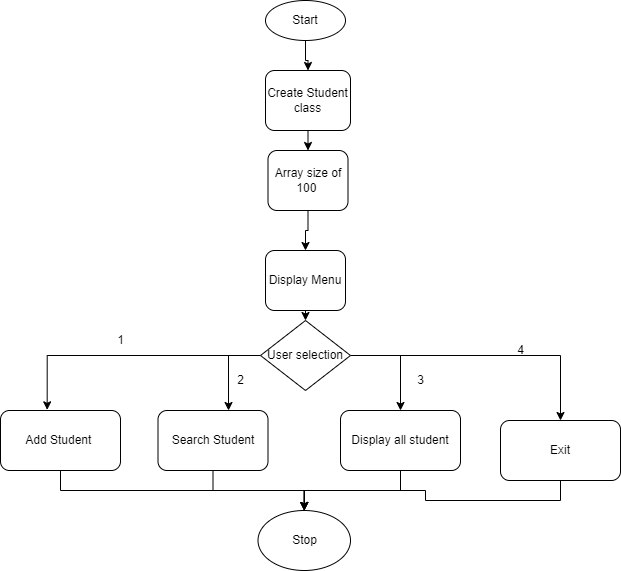

The diagram above was exported from draw.io. Its source (the exported page's mxGraphModel, read from the mxfile embedded in the PNG):
<mxGraphModel dx="794" dy="430" grid="1" gridSize="10" guides="1" tooltips="1" connect="1" arrows="1" fold="1" page="1" pageScale="1" pageWidth="850" pageHeight="1100" math="0" shadow="0">
  <root>
    <mxCell id="0" />
    <mxCell id="1" parent="0" />
    <mxCell id="BXFUfxRwQqWnabIWh-bj-12" style="edgeStyle=orthogonalEdgeStyle;rounded=0;orthogonalLoop=1;jettySize=auto;html=1;exitX=0.5;exitY=1;exitDx=0;exitDy=0;" edge="1" parent="1" source="BXFUfxRwQqWnabIWh-bj-1" target="BXFUfxRwQqWnabIWh-bj-2">
      <mxGeometry relative="1" as="geometry" />
    </mxCell>
    <mxCell id="BXFUfxRwQqWnabIWh-bj-1" value="Start" style="ellipse;whiteSpace=wrap;html=1;" vertex="1" parent="1">
      <mxGeometry x="345" y="50" width="80" height="40" as="geometry" />
    </mxCell>
    <mxCell id="BXFUfxRwQqWnabIWh-bj-13" style="edgeStyle=orthogonalEdgeStyle;rounded=0;orthogonalLoop=1;jettySize=auto;html=1;exitX=0.5;exitY=1;exitDx=0;exitDy=0;entryX=0.5;entryY=0;entryDx=0;entryDy=0;" edge="1" parent="1" source="BXFUfxRwQqWnabIWh-bj-2" target="BXFUfxRwQqWnabIWh-bj-3">
      <mxGeometry relative="1" as="geometry" />
    </mxCell>
    <mxCell id="BXFUfxRwQqWnabIWh-bj-2" value="Create Student class" style="rounded=1;whiteSpace=wrap;html=1;" vertex="1" parent="1">
      <mxGeometry x="345" y="120" width="85" height="60" as="geometry" />
    </mxCell>
    <mxCell id="BXFUfxRwQqWnabIWh-bj-14" style="edgeStyle=orthogonalEdgeStyle;rounded=0;orthogonalLoop=1;jettySize=auto;html=1;exitX=0.5;exitY=1;exitDx=0;exitDy=0;entryX=0.5;entryY=0;entryDx=0;entryDy=0;" edge="1" parent="1" source="BXFUfxRwQqWnabIWh-bj-3" target="BXFUfxRwQqWnabIWh-bj-4">
      <mxGeometry relative="1" as="geometry" />
    </mxCell>
    <mxCell id="BXFUfxRwQqWnabIWh-bj-3" value="Array size of 100&amp;nbsp;" style="rounded=1;whiteSpace=wrap;html=1;" vertex="1" parent="1">
      <mxGeometry x="347.5" y="200" width="80" height="60" as="geometry" />
    </mxCell>
    <mxCell id="BXFUfxRwQqWnabIWh-bj-15" style="edgeStyle=orthogonalEdgeStyle;rounded=0;orthogonalLoop=1;jettySize=auto;html=1;exitX=0.5;exitY=1;exitDx=0;exitDy=0;entryX=0.5;entryY=0;entryDx=0;entryDy=0;" edge="1" parent="1" source="BXFUfxRwQqWnabIWh-bj-4" target="BXFUfxRwQqWnabIWh-bj-10">
      <mxGeometry relative="1" as="geometry" />
    </mxCell>
    <mxCell id="BXFUfxRwQqWnabIWh-bj-4" value="Display Menu" style="rounded=1;whiteSpace=wrap;html=1;" vertex="1" parent="1">
      <mxGeometry x="345" y="300" width="80" height="60" as="geometry" />
    </mxCell>
    <mxCell id="BXFUfxRwQqWnabIWh-bj-26" style="edgeStyle=orthogonalEdgeStyle;rounded=0;orthogonalLoop=1;jettySize=auto;html=1;exitX=0.5;exitY=1;exitDx=0;exitDy=0;" edge="1" parent="1" source="BXFUfxRwQqWnabIWh-bj-5" target="BXFUfxRwQqWnabIWh-bj-9">
      <mxGeometry relative="1" as="geometry" />
    </mxCell>
    <mxCell id="BXFUfxRwQqWnabIWh-bj-5" value="Add Student&amp;nbsp;" style="rounded=1;whiteSpace=wrap;html=1;" vertex="1" parent="1">
      <mxGeometry x="80" y="460" width="120" height="60" as="geometry" />
    </mxCell>
    <mxCell id="BXFUfxRwQqWnabIWh-bj-27" style="edgeStyle=orthogonalEdgeStyle;rounded=0;orthogonalLoop=1;jettySize=auto;html=1;exitX=0.5;exitY=1;exitDx=0;exitDy=0;entryX=0.5;entryY=0;entryDx=0;entryDy=0;" edge="1" parent="1" source="BXFUfxRwQqWnabIWh-bj-6" target="BXFUfxRwQqWnabIWh-bj-9">
      <mxGeometry relative="1" as="geometry">
        <mxPoint x="293" y="550" as="targetPoint" />
      </mxGeometry>
    </mxCell>
    <mxCell id="BXFUfxRwQqWnabIWh-bj-6" value="Search Student" style="rounded=1;whiteSpace=wrap;html=1;" vertex="1" parent="1">
      <mxGeometry x="237.5" y="460" width="110" height="60" as="geometry" />
    </mxCell>
    <mxCell id="BXFUfxRwQqWnabIWh-bj-28" style="edgeStyle=orthogonalEdgeStyle;rounded=0;orthogonalLoop=1;jettySize=auto;html=1;exitX=0.5;exitY=1;exitDx=0;exitDy=0;entryX=0.5;entryY=0;entryDx=0;entryDy=0;" edge="1" parent="1" source="BXFUfxRwQqWnabIWh-bj-7" target="BXFUfxRwQqWnabIWh-bj-9">
      <mxGeometry relative="1" as="geometry" />
    </mxCell>
    <mxCell id="BXFUfxRwQqWnabIWh-bj-7" value="Display all student" style="rounded=1;whiteSpace=wrap;html=1;" vertex="1" parent="1">
      <mxGeometry x="420" y="460" width="120" height="60" as="geometry" />
    </mxCell>
    <mxCell id="BXFUfxRwQqWnabIWh-bj-29" style="edgeStyle=orthogonalEdgeStyle;rounded=0;orthogonalLoop=1;jettySize=auto;html=1;exitX=0.5;exitY=1;exitDx=0;exitDy=0;entryX=0.5;entryY=0;entryDx=0;entryDy=0;" edge="1" parent="1" source="BXFUfxRwQqWnabIWh-bj-8" target="BXFUfxRwQqWnabIWh-bj-9">
      <mxGeometry relative="1" as="geometry" />
    </mxCell>
    <mxCell id="BXFUfxRwQqWnabIWh-bj-8" value="Exit" style="rounded=1;whiteSpace=wrap;html=1;" vertex="1" parent="1">
      <mxGeometry x="580" y="470" width="120" height="60" as="geometry" />
    </mxCell>
    <mxCell id="BXFUfxRwQqWnabIWh-bj-9" value="Stop" style="ellipse;whiteSpace=wrap;html=1;" vertex="1" parent="1">
      <mxGeometry x="337.5" y="560" width="92.5" height="60" as="geometry" />
    </mxCell>
    <mxCell id="BXFUfxRwQqWnabIWh-bj-18" style="edgeStyle=orthogonalEdgeStyle;rounded=0;orthogonalLoop=1;jettySize=auto;html=1;entryX=0.389;entryY=-0.011;entryDx=0;entryDy=0;entryPerimeter=0;exitX=0;exitY=0.5;exitDx=0;exitDy=0;" edge="1" parent="1" source="BXFUfxRwQqWnabIWh-bj-10" target="BXFUfxRwQqWnabIWh-bj-5">
      <mxGeometry relative="1" as="geometry" />
    </mxCell>
    <mxCell id="BXFUfxRwQqWnabIWh-bj-19" style="edgeStyle=orthogonalEdgeStyle;rounded=0;orthogonalLoop=1;jettySize=auto;html=1;exitX=0;exitY=0.5;exitDx=0;exitDy=0;entryX=0.641;entryY=0;entryDx=0;entryDy=0;entryPerimeter=0;" edge="1" parent="1" source="BXFUfxRwQqWnabIWh-bj-10" target="BXFUfxRwQqWnabIWh-bj-6">
      <mxGeometry relative="1" as="geometry" />
    </mxCell>
    <mxCell id="BXFUfxRwQqWnabIWh-bj-20" style="edgeStyle=orthogonalEdgeStyle;rounded=0;orthogonalLoop=1;jettySize=auto;html=1;exitX=1;exitY=0.5;exitDx=0;exitDy=0;" edge="1" parent="1" source="BXFUfxRwQqWnabIWh-bj-10" target="BXFUfxRwQqWnabIWh-bj-7">
      <mxGeometry relative="1" as="geometry" />
    </mxCell>
    <mxCell id="BXFUfxRwQqWnabIWh-bj-21" style="edgeStyle=orthogonalEdgeStyle;rounded=0;orthogonalLoop=1;jettySize=auto;html=1;exitX=1;exitY=0.5;exitDx=0;exitDy=0;" edge="1" parent="1" source="BXFUfxRwQqWnabIWh-bj-10" target="BXFUfxRwQqWnabIWh-bj-8">
      <mxGeometry relative="1" as="geometry" />
    </mxCell>
    <mxCell id="BXFUfxRwQqWnabIWh-bj-10" value="User selection" style="rhombus;whiteSpace=wrap;html=1;" vertex="1" parent="1">
      <mxGeometry x="340" y="370" width="90" height="70" as="geometry" />
    </mxCell>
    <mxCell id="BXFUfxRwQqWnabIWh-bj-22" value="1" style="text;html=1;align=center;verticalAlign=middle;resizable=0;points=[];autosize=1;strokeColor=none;fillColor=none;" vertex="1" parent="1">
      <mxGeometry x="185" y="375" width="30" height="30" as="geometry" />
    </mxCell>
    <mxCell id="BXFUfxRwQqWnabIWh-bj-23" value="2" style="text;html=1;align=center;verticalAlign=middle;resizable=0;points=[];autosize=1;strokeColor=none;fillColor=none;" vertex="1" parent="1">
      <mxGeometry x="305" y="415" width="30" height="30" as="geometry" />
    </mxCell>
    <mxCell id="BXFUfxRwQqWnabIWh-bj-24" value="3" style="text;html=1;align=center;verticalAlign=middle;resizable=0;points=[];autosize=1;strokeColor=none;fillColor=none;" vertex="1" parent="1">
      <mxGeometry x="485" y="415" width="30" height="30" as="geometry" />
    </mxCell>
    <mxCell id="BXFUfxRwQqWnabIWh-bj-25" value="4" style="text;html=1;align=center;verticalAlign=middle;resizable=0;points=[];autosize=1;strokeColor=none;fillColor=none;" vertex="1" parent="1">
      <mxGeometry x="585" y="385" width="30" height="30" as="geometry" />
    </mxCell>
  </root>
</mxGraphModel>